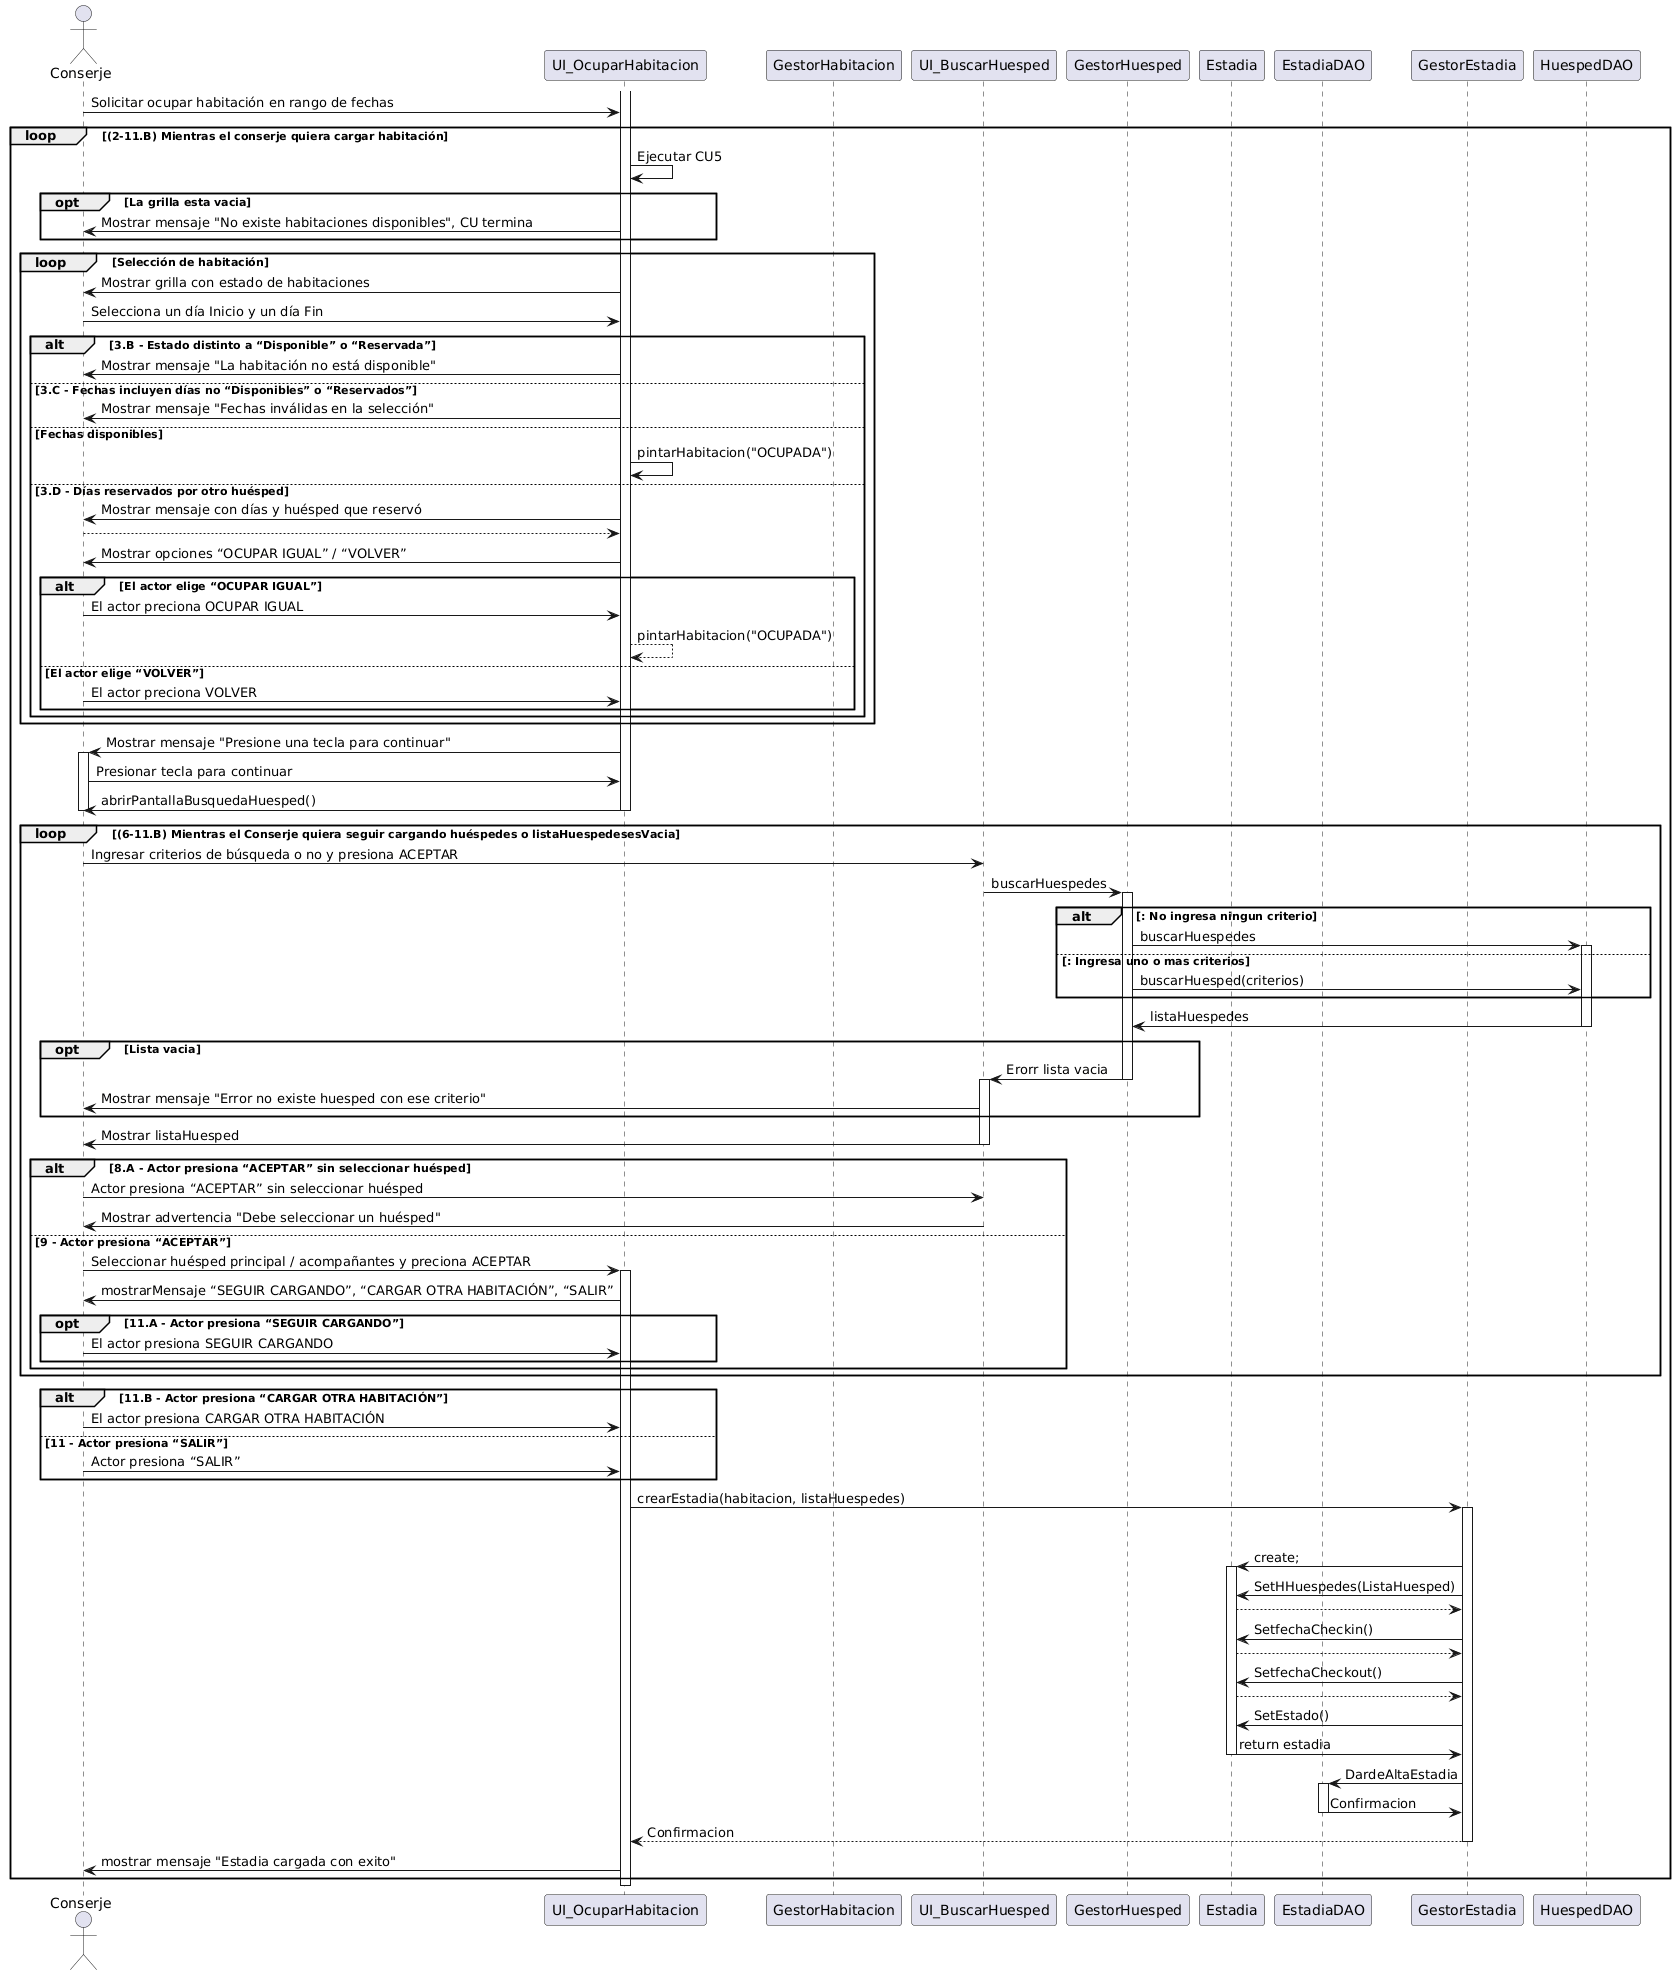

The diagram above was rendered by PlantUML. Its source (embedded in the PNG):
@startuml
actor Conserje
participant "UI_OcuparHabitacion" as UI
participant "GestorHabitacion" as Gestor
participant "UI_BuscarHuesped" as UIBuscar
participant "GestorHuesped" as GestorH
participant  "Estadia"
participant  "EstadiaDAO" as EDAO     
participant  "GestorEstadia" as GestorE

' --- Inicio del caso de uso ---
Conserje -> UI : Solicitar ocupar habitación en rango de fechas

loop (2-11.B) Mientras el conserje quiera cargar habitación
   UI -> UI : Ejecutar CU5
   opt La grilla esta vacia
        UI -> Conserje: Mostrar mensaje "No existe habitaciones disponibles", CU termina
   end 
    ' --- Selección de habitación ---
    loop Selección de habitación
        UI -> Conserje : Mostrar grilla con estado de habitaciones
        Conserje -> UI : Selecciona un día Inicio y un día Fin

        alt 3.B - Estado distinto a “Disponible” o “Reservada”
            UI -> Conserje : Mostrar mensaje "La habitación no está disponible"
            ' Repite el loop

        else 3.C - Fechas incluyen días no “Disponibles” o “Reservados”
            UI -> Conserje : Mostrar mensaje "Fechas inválidas en la selección"
            ' Repite el loop

        else Fechas disponibles 
            UI ->UI :pintarHabitacion("OCUPADA")
        else 3.D - Días reservados por otro huésped
            UI -> Conserje : Mostrar mensaje con días y huésped que reservó
            Conserje --> UI :
            UI -> Conserje : Mostrar opciones “OCUPAR IGUAL” / “VOLVER”

            alt El actor elige “OCUPAR IGUAL”
                Conserje -> UI : El actor preciona OCUPAR IGUAL 
                                UI --> UI : pintarHabitacion("OCUPADA")
         deactivate Gestor
    
      
            else El actor elige “VOLVER”
              Conserje -> UI : El actor preciona VOLVER
              ' Repite el loop
            end
        end
    end

    ' --- Ocupación de habitación ---
      
         
          activate UI
    UI -> Conserje : Mostrar mensaje "Presione una tecla para continuar"
         activate   Conserje
    Conserje -> UI : Presionar tecla para continuar
    UI -> Conserje : abrirPantallaBusquedaHuesped()
         deactivate   UI
         deactivate   Conserje
    ' --- Carga de huéspedes y acompañantes ---
    loop (6-11.B) Mientras el Conserje quiera seguir cargando huéspedes o listaHuespedesesVacia 
        Conserje -> UIBuscar : Ingresar criterios de búsqueda o no y presiona ACEPTAR
        UIBuscar -> GestorH : buscarHuespedes
        activate GestorH
        alt : No ingresa ningun criterio  
           GestorH -> HuespedDAO : buscarHuespedes 
           activate HuespedDAO
        else : Ingresa uno o mas criterios
           GestorH -> HuespedDAO : buscarHuesped(criterios)
           
            
        end
            HuespedDAO -> GestorH : listaHuespedes
               deactivate HuespedDAO
            opt Lista vacia
                GestorH -> UIBuscar : Erorr lista vacia
                deactivate GestorH
                 activate UIBuscar
                UIBuscar -> Conserje : Mostrar mensaje "Error no existe huesped con ese criterio"
                 
  
        end
        ' --- Búsqueda y selección de huésped ---
        
            UIBuscar -> Conserje : Mostrar listaHuesped
            deactivate UIBuscar 
            alt 8.A - Actor presiona “ACEPTAR” sin seleccionar huésped
                 Conserje ->UIBuscar :Actor presiona “ACEPTAR” sin seleccionar huésped
                 UIBuscar -> Conserje : Mostrar advertencia "Debe seleccionar un huésped"
                 deactivate UIBuscar  
            else 9 - Actor presiona “ACEPTAR”
                Conserje -> UI : Seleccionar huésped principal / acompañantes y preciona ACEPTAR 
                activate UI
                UI -> Conserje : mostrarMensaje “SEGUIR CARGANDO”, “CARGAR OTRA HABITACIÓN”, “SALIR”
                  deactivate GestorE
                  
            opt 11.A - Actor presiona “SEGUIR CARGANDO”
            Conserje -> UI : El actor presiona SEGUIR CARGANDO 
            
            ' (11.A.1) El sistema vuelve al punto 6 del flujo principal
           end


    end

            end

        ' --- Opciones finales ---
        

       
        alt 11.B - Actor presiona “CARGAR OTRA HABITACIÓN”
             Conserje -> UI : El actor presiona CARGAR OTRA HABITACIÓN  
            '(11.B.1) El sistema vuelve al punto 2 del flujo principal
            
        else 11 - Actor presiona “SALIR”
            ' El caso de uso finaliza
            Conserje -> UI :Actor presiona “SALIR”
           
        end
                UI -> GestorE : crearEstadia(habitacion, listaHuespedes)
                  activate GestorE
                  deactivate UIBuscar
                   GestorE -> Estadia : create;
                   activate Estadia
                   GestorE -> Estadia : SetHHuespedes(ListaHuesped)
                   Estadia --> GestorE :
                   GestorE -> Estadia : SetfechaCheckin()
                   Estadia --> GestorE :
                   GestorE -> Estadia : SetfechaCheckout() 
                   Estadia --> GestorE :
                   GestorE -> Estadia : SetEstado() 
                   Estadia -> GestorE : return estadia
                   deactivate Estadia
                   GestorE -> EDAO : DardeAltaEstadia
                   activate EDAO
                   EDAO -> GestorE : Confirmacion
                  deactivate EDAO
                   GestorE --> UI : Confirmacion
                   deactivate GestorE
                   UI -> Conserje : mostrar mensaje "Estadia cargada con exito"
   end

deactivate UI
@enduml